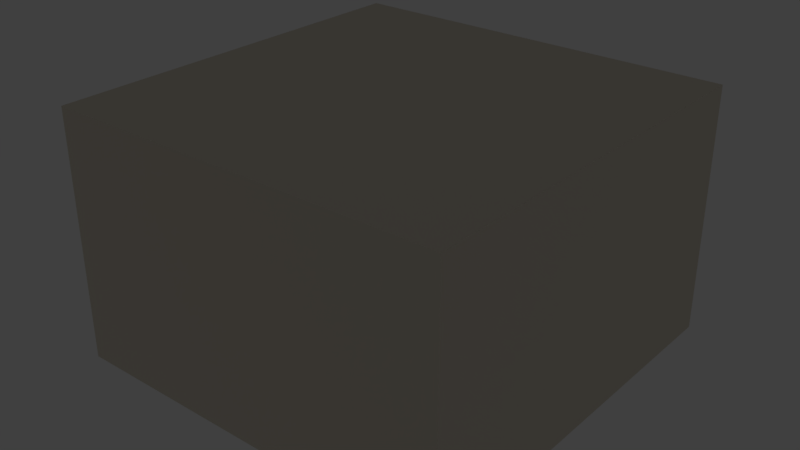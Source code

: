# Source: shiny_coffee_table.blend  (saved by Blender 2.79.0; exported with 4.5.12 LTS)
import bpy
from mathutils import Matrix  # noqa: F401  (used for matrix-valued properties, if any)

bpy.ops.wm.read_factory_settings(use_empty=True)
scene = bpy.context.scene
scene.name = 'Scene'

# ---- collections
col_collection_1 = bpy.data.collections.new('Collection 1'); scene.collection.children.link(col_collection_1)

# ---- materials (node trees are filled in below, after node groups)
mat_leg_metal = bpy.data.materials.new('Leg Metal')
mat_leg_metal.alpha_threshold = 0.0
mat_leg_metal.roughness = 0.5
mat_wall = bpy.data.materials.new('Wall')
mat_wall.alpha_threshold = 0.0
mat_wall.roughness = 0.5
mat_table_sheen = bpy.data.materials.new('Table Sheen')
mat_table_sheen.alpha_threshold = 0.0
mat_table_sheen.roughness = 0.5

# ---- material node trees
mat_leg_metal.use_nodes = True; mat_leg_metal.node_tree.nodes.clear()
_N = mat_leg_metal.node_tree.nodes; _L = mat_leg_metal.node_tree.links
n0 = _N.new('ShaderNodeOutputMaterial'); n0.name = 'Material Output'; n0.location = (300, 300)
n1 = _N.new('ShaderNodeBsdfPrincipled'); n1.name = 'Principled BSDF'; n1.location = (56, 459)
n1.width = 150
n1.subsurface_method = 'BURLEY'
n1.inputs[1].default_value = 1.0
n1.inputs[2].default_value = 0.05
n1.inputs[3].default_value = 1.45
n1.inputs[9].default_value = (1.0, 1.0, 1.0)
n1.inputs[13].default_value = 0.0
_L.new(n1.outputs[0], n0.inputs[0])
n0.is_active_output = True
mat_wall.use_nodes = True; mat_wall.node_tree.nodes.clear()
_N = mat_wall.node_tree.nodes; _L = mat_wall.node_tree.links
n0 = _N.new('ShaderNodeMix'); n0.name = 'Mix'; n0.location = (89, 313)
n0.data_type = 'RGBA'
n0.inputs[0].default_value = 0.95
n1 = _N.new('ShaderNodeTexNoise'); n1.name = 'Musgrave Texture'; n1.location = (-154, 437)
n1.width = 150
n1.noise_type = 'MULTIFRACTAL'
n1.normalize = False
n1.inputs[2].default_value = 700.0
n1.inputs[3].default_value = 1.0
n1.inputs[4].default_value = 1.0
n1.inputs[5].default_value = 1.0
n1.inputs[7].default_value = 0.2
n2 = _N.new('ShaderNodeRGB'); n2.name = 'RGB'; n2.location = (-138, 141)
n2.outputs[0].default_value = (0.7758, 0.7157, 0.5972, 1.0)
n3 = _N.new('ShaderNodeBsdfDiffuse'); n3.name = 'Diffuse BSDF'; n3.location = (267, 509)
n3.inputs[1].default_value = 0.4333
n4 = _N.new('ShaderNodeOutputMaterial'); n4.name = 'Material Output'; n4.location = (504, 472)
_L.new(n3.outputs[0], n4.inputs[0])
_L.new(n1.outputs[0], n0.inputs[6])
_L.new(n2.outputs[0], n0.inputs[7])
_L.new(n0.outputs[2], n3.inputs[0])
n4.is_active_output = True
mat_table_sheen.use_nodes = True; mat_table_sheen.node_tree.nodes.clear()
_N = mat_table_sheen.node_tree.nodes; _L = mat_table_sheen.node_tree.links
n0 = _N.new('ShaderNodeOutputMaterial'); n0.name = 'Material Output'; n0.location = (480, 304)
n1 = _N.new('ShaderNodeBsdfPrincipled'); n1.name = 'Principled BSDF'; n1.location = (156, 429)
n1.width = 150
n1.subsurface_method = 'BURLEY'
n1.inputs[0].default_value = (0.009721, 0.009721, 0.009721, 1.0)
n1.inputs[2].default_value = 0.05
n1.inputs[3].default_value = 1.45
n1.inputs[9].default_value = (1.0, 1.0, 1.0)
n1.inputs[13].default_value = 0.09167
n1.inputs[20].default_value = 0.2592
_L.new(n1.outputs[0], n0.inputs[0])
n0.is_active_output = True

# ---- world
world_world = bpy.data.worlds.new('World'); scene.world = world_world
world_world.color = (0.05088, 0.05088, 0.05088)
world_world.use_sun_shadow = False
world_world.sun_shadow_jitter_overblur = 0.0
world_world.cycles.sampling_method = 'MANUAL'

# ---- lights
light_area = bpy.data.lights.new('Area', 'AREA')
light_area.transmission_factor = 0.0
light_area.energy = 2.356e+04
light_area.shadow_buffer_clip_start = 0.5
light_area.shadow_soft_size = 35.0
light_area.shadow_maximum_resolution = 0.006
light_area.use_absolute_resolution = True
light_area.shape = 'RECTANGLE'
light_area.size = 35.0
light_area.size_y = 70.0

# ---- meshes
me_cylinder = bpy.data.meshes.new('Cylinder')
me_cylinder.from_pydata([(5.0, 5.1, -1.0), (5.0, 5.1, 0.0), (5.071, 5.071, -1.0), (5.071, 5.071, 0.0), (5.1, 5.0, -1.0), (5.1, 5.0, 0.0), (5.071, 4.929, -1.0), (5.071, 4.929, 0.0), (5.0, 4.9, -1.0), (5.0, 4.9, 0.0), (4.929, 4.929, -1.0), (4.929, 4.929, 0.0), (4.9, 5.0, -1.0), (4.9, 5.0, 0.0), (4.929, 5.071, -1.0), (4.929, 5.071, 0.0), (5.0, 5.1, -1.0), (5.071, 5.071, -1.0), (5.1, 5.0, -1.0), (5.071, 4.929, -1.0), (5.0, 4.9, -1.0), (4.929, 4.929, -1.0), (4.9, 5.0, -1.0), (4.929, 5.071, -1.0), (5.0, 5.1, -0.9853), (5.071, 5.071, -0.9853), (5.1, 5.0, -0.9853), (5.071, 4.929, -0.9853), (5.0, 4.9, -0.9853), (4.929, 4.929, -0.9853), (4.9, 5.0, -0.9853), (4.929, 5.071, -0.9853)], [], [(24, 1, 3, 25), (25, 3, 5, 26), (26, 5, 7, 27), (27, 7, 9, 28), (28, 9, 11, 29), (29, 11, 13, 30), (30, 13, 15, 31), (31, 15, 1, 24), (4, 6, 19, 18), (16, 17, 18, 19, 20, 21, 22, 23), (10, 12, 22, 21), (6, 8, 20, 19), (12, 14, 23, 22), (2, 4, 18, 17), (8, 10, 21, 20), (14, 0, 16, 23), (0, 2, 17, 16), (14, 31, 24, 0), (12, 30, 31, 14), (10, 29, 30, 12), (8, 28, 29, 10), (6, 27, 28, 8), (4, 26, 27, 6), (2, 25, 26, 4), (0, 24, 25, 2)])
me_cylinder.materials.append(mat_leg_metal)
me_cylinder.use_remesh_preserve_volume = False
me_cylinder.use_remesh_preserve_attributes = False
me_cylinder.use_mirror_vertex_groups = False
me_cylinder.update()
me_cube = bpy.data.meshes.new('Cube')
me_cube.from_pydata([(-40.0, -40.0, -9.794), (-40.0, -40.0, 40.0), (-40.0, 40.0, -9.794), (-40.0, 40.0, 40.0), (40.0, -40.0, -9.794), (40.0, -40.0, 40.0), (40.0, 40.0, -9.794), (40.0, 40.0, 40.0)], [], [(0, 2, 3, 1), (2, 6, 7, 3), (6, 4, 5, 7), (4, 0, 1, 5), (2, 0, 4, 6), (7, 5, 1, 3)])
me_cube.materials.append(mat_wall)
me_cube.use_remesh_preserve_volume = False
me_cube.use_remesh_preserve_attributes = False
me_cube.use_mirror_vertex_groups = False
me_cube.update()
me_plane = bpy.data.meshes.new('Plane')
me_plane.from_pydata([(-6.0, -6.0, 0.6), (6.0, -6.0, 0.6), (-6.0, 6.0, 0.6), (6.0, 6.0, 0.6), (6.0, 6.0, 0.0), (-6.0, 6.0, 0.0), (6.0, -6.0, 0.0), (-6.0, -6.0, 0.0), (6.0, -6.0, 0.1), (6.0, 6.0, 0.1), (-6.0, -6.0, 0.1), (-6.0, 6.0, 0.1), (6.0, 6.0, 0.5), (-6.0, -6.0, 0.5), (6.0, -6.0, 0.5), (-6.0, 6.0, 0.5), (0.0, -6.0, 0.6), (0.0, 6.0, 0.0), (0.0, -6.0, 0.0), (0.0, 6.0, 0.6), (0.0, -6.0, 0.1), (0.0, 6.0, 0.1), (0.0, -6.0, 0.5), (0.0, 6.0, 0.5), (5.9, -6.0, 0.6), (5.9, -6.0, 0.0), (5.9, 6.0, 0.1), (5.9, 6.0, 0.5), (5.9, 6.0, 0.0), (5.9, 6.0, 0.6), (5.9, -6.0, 0.1), (5.9, -6.0, 0.5), (6.0, 0.0, 0.0), (-6.0, 0.0, 0.0), (-6.0, 0.0, 0.6), (6.0, 0.0, 0.6), (6.0, 0.0, 0.1), (-6.0, 0.0, 0.1), (6.0, 0.0, 0.5), (-6.0, 0.0, 0.5), (0.0, 0.0, 0.6), (0.0, 0.0, 0.0), (5.9, 0.0, 0.6), (5.9, 0.0, 0.0), (-6.0, -5.9, 0.0), (-6.0, -5.9, 0.6), (6.0, -5.9, 0.1), (6.0, -5.9, 0.5), (0.0, -5.9, 0.0), (5.9, -5.9, 0.0), (6.0, -5.9, 0.0), (6.0, -5.9, 0.6), (-6.0, -5.9, 0.1), (-6.0, -5.9, 0.5), (0.0, -5.9, 0.6), (5.9, -5.9, 0.6), (6.0, 5.9, 0.0), (6.0, 5.9, 0.6), (-6.0, 5.9, 0.1), (-6.0, 5.9, 0.5), (0.0, 5.9, 0.6), (5.9, 5.9, 0.6), (-6.0, 5.9, 0.0), (-6.0, 5.9, 0.6), (6.0, 5.9, 0.1), (6.0, 5.9, 0.5), (0.0, 5.9, 0.0), (5.9, 5.9, 0.0), (6.0, -0.1, 0.0), (6.0, -0.1, 0.6), (-6.0, -0.1, 0.1), (-6.0, -0.1, 0.5), (0.0, -0.1, 0.6), (5.9, -0.1, 0.6), (-6.0, -0.1, 0.0), (-6.0, -0.1, 0.6), (6.0, -0.1, 0.1), (6.0, -0.1, 0.5), (0.0, -0.1, 0.0), (5.9, -0.1, 0.0), (-6.0, 0.1, 0.0), (-6.0, 0.1, 0.6), (6.0, 0.1, 0.1), (6.0, 0.1, 0.5), (0.0, 0.1, 0.0), (5.9, 0.1, 0.0), (6.0, 0.1, 0.0), (6.0, 0.1, 0.6), (-6.0, 0.1, 0.1), (-6.0, 0.1, 0.5), (0.0, 0.1, 0.6), (5.9, 0.1, 0.6), (0.1, 6.0, 0.0), (0.1, 6.0, 0.6), (0.1, -6.0, 0.1), (0.1, -6.0, 0.5), (0.1, -6.0, 0.6), (0.1, -6.0, 0.0), (0.1, 6.0, 0.1), (0.1, 6.0, 0.5), (0.1, 0.0, 0.0), (0.1, 0.0, 0.6), (0.1, -5.9, 0.6), (0.1, -5.9, 0.0), (0.1, 5.9, 0.0), (0.1, 5.9, 0.6), (0.1, -0.1, 0.6), (0.1, -0.1, 0.0), (0.1, 0.1, 0.6), (0.1, 0.1, 0.0), (-0.1, 6.0, 0.0), (-0.1, 6.0, 0.6), (-0.1, -6.0, 0.1), (-0.1, -6.0, 0.5), (-0.1, -6.0, 0.6), (-0.1, -6.0, 0.0), (-0.1, 6.0, 0.1), (-0.1, 6.0, 0.5), (-0.1, 0.0, 0.0), (-0.1, 0.0, 0.6), (-0.1, -5.9, 0.6), (-0.1, -5.9, 0.0), (-0.1, 5.9, 0.0), (-0.1, 5.9, 0.6), (-0.1, -0.1, 0.6), (-0.1, -0.1, 0.0), (-0.1, 0.1, 0.6), (-0.1, 0.1, 0.0), (0.1, -0.1, 0.5), (6.0, -0.1, 0.5), (0.1, -6.0, 0.5), (0.1, -0.1, 0.1), (6.0, -0.1, 0.1), (0.1, -6.0, 0.1), (-5.9, 6.0, 0.0), (-5.9, 6.0, 0.6), (-5.9, -6.0, 0.1), (-5.9, -6.0, 0.5), (-5.9, 0.0, 0.6), (-5.9, -5.9, 0.6), (-5.9, 5.9, 0.6), (-5.9, -0.1, 0.6), (-5.9, 0.1, 0.6), (-5.9, -6.0, 0.6), (-5.9, -6.0, 0.0), (-5.9, 6.0, 0.1), (-5.9, 6.0, 0.5), (-5.9, 0.0, 0.0), (-5.9, -5.9, 0.0), (-5.9, 5.9, 0.0), (-5.9, -0.1, 0.0), (-5.9, 0.1, 0.0), (-0.1, 0.1, 0.5), (-0.1, 6.0, 0.5), (-6.0, 0.1, 0.5), (-0.1, 0.1, 0.1), (-0.1, 6.0, 0.1), (-6.0, 0.1, 0.1)], [], [(146, 15, 2, 135), (53, 13, 0, 45), (67, 28, 4, 56), (31, 14, 1, 24), (61, 57, 3, 29), (65, 12, 3, 57), (56, 4, 9, 64), (25, 6, 8, 30), (44, 7, 10, 52), (134, 5, 11, 145), (64, 9, 12, 65), (52, 10, 13, 53), (111, 126, 152, 153), (98, 21, 23, 99), (112, 20, 22, 113), (92, 17, 21, 98), (115, 18, 20, 112), (123, 60, 19, 111), (113, 22, 16, 114), (122, 110, 17, 66), (99, 23, 19, 93), (12, 27, 29, 3), (4, 28, 26, 9), (9, 26, 27, 12), (97, 25, 30, 94), (105, 61, 29, 93), (95, 31, 24, 96), (104, 92, 28, 67), (107, 100, 43, 79), (106, 73, 42, 101), (125, 118, 41, 78), (124, 72, 40, 119), (88, 37, 39, 89), (76, 36, 38, 77), (80, 33, 37, 88), (68, 32, 36, 76), (77, 38, 35, 69), (73, 69, 35, 42), (79, 43, 32, 68), (89, 39, 34, 81), (25, 49, 50, 6), (24, 1, 51, 55), (14, 47, 51, 1), (6, 50, 46, 8), (114, 16, 54, 120), (115, 121, 48, 18), (96, 24, 55, 102), (97, 103, 49, 25), (70, 52, 53, 71), (74, 44, 52, 70), (71, 53, 45, 75), (15, 59, 63, 2), (5, 62, 58, 11), (155, 157, 80, 127), (109, 104, 67, 85), (108, 91, 61, 105), (127, 122, 66, 84), (126, 90, 60, 123), (82, 64, 65, 83), (86, 56, 64, 82), (83, 65, 57, 87), (91, 87, 57, 61), (85, 67, 56, 86), (39, 71, 75, 34), (33, 74, 70, 37), (37, 70, 71, 39), (49, 79, 68, 50), (55, 51, 69, 73), (47, 77, 69, 51), (50, 68, 76, 46), (120, 54, 72, 124), (121, 125, 78, 48), (102, 55, 73, 106), (103, 107, 79, 49), (43, 85, 86, 32), (42, 35, 87, 91), (38, 83, 87, 35), (32, 86, 82, 36), (36, 82, 83, 38), (119, 40, 90, 126), (118, 127, 84, 41), (101, 42, 91, 108), (100, 109, 85, 43), (59, 89, 81, 63), (62, 80, 88, 58), (156, 155, 127, 110), (41, 84, 109, 100), (40, 101, 108, 90), (48, 78, 107, 103), (54, 102, 106, 72), (90, 108, 105, 60), (84, 66, 104, 109), (18, 48, 103, 97), (16, 96, 102, 54), (72, 106, 101, 40), (78, 41, 100, 107), (66, 17, 92, 104), (22, 95, 96, 16), (60, 105, 93, 19), (18, 97, 94, 20), (20, 94, 95, 22), (27, 99, 93, 29), (28, 92, 98, 26), (26, 98, 99, 27), (147, 151, 127, 118), (138, 119, 126, 142), (148, 150, 125, 121), (139, 120, 124, 141), (142, 126, 123, 140), (151, 149, 122, 127), (144, 148, 121, 115), (143, 114, 120, 139), (141, 124, 119, 138), (150, 147, 118, 125), (149, 134, 110, 122), (137, 113, 114, 143), (140, 123, 111, 135), (144, 115, 112, 136), (136, 112, 113, 137), (21, 116, 117, 23), (17, 110, 116, 21), (23, 117, 111, 19), (132, 131, 107, 68), (131, 133, 97, 107), (106, 96, 130, 128), (69, 106, 128, 129), (128, 130, 133, 131), (129, 128, 131, 132), (77, 14, 95, 128), (76, 131, 94, 8), (10, 136, 137, 13), (7, 144, 136, 10), (63, 140, 135, 2), (13, 137, 143, 0), (62, 5, 134, 149), (74, 33, 147, 150), (75, 141, 138, 34), (0, 143, 139, 45), (7, 44, 148, 144), (80, 62, 149, 151), (81, 142, 140, 63), (45, 139, 141, 75), (44, 74, 150, 148), (34, 138, 142, 81), (33, 80, 151, 147), (126, 81, 154, 152), (110, 134, 145, 116), (117, 146, 135, 111), (153, 156, 155, 152), (152, 155, 157, 154), (89, 15, 117, 152), (88, 155, 116, 11)])
me_plane.materials.append(mat_table_sheen)
me_plane.use_remesh_preserve_volume = False
me_plane.use_remesh_preserve_attributes = False
me_plane.use_mirror_vertex_groups = False
me_plane.update()

# ---- objects
ob_legs = bpy.data.objects.new('Legs', me_cylinder)
ob_window = bpy.data.objects.new('Window', light_area)
ob_room = bpy.data.objects.new('Room', me_cube)
ob_coffee_table = bpy.data.objects.new('Coffee Table', me_plane)

# ---- transforms, parenting, visibility, modifiers, constraints
ob_legs.location = (0.0, 0.0, 7.0)
ob_legs.lineart.crease_threshold = 0.0
_m = ob_legs.modifiers.new('Mirror', 'MIRROR')
_m.use_axis = (True, True, False)
_m = ob_legs.modifiers.new('Subsurf', 'SUBSURF')
_m.uv_smooth = 'PRESERVE_CORNERS'
_m.quality = 2
_m.levels = 5
_m.show_only_control_edges = False
ob_window.location = (-36.34, 0.0, 20.41)
ob_window.rotation_euler = (-0.0, 4.641, -0.0)
ob_window.lineart.crease_threshold = 0.0
ob_room.location = (0.0, 0.0, 15.74)
ob_room.lineart.crease_threshold = 0.0
ob_coffee_table.location = (0.0, 0.0, 7.0)
ob_coffee_table.lineart.crease_threshold = 0.0

# ---- collection membership
col_collection_1.objects.link(ob_legs)
col_collection_1.objects.link(ob_window)
col_collection_1.objects.link(ob_room)
col_collection_1.objects.link(ob_coffee_table)

# ---- scene / render settings (as saved in the file)
scene.frame_start = 1; scene.frame_end = 250; scene.frame_set(1)
scene.render.engine = 'CYCLES'
scene.render.resolution_percentage = 50
scene.render.dither_intensity = 0.0
scene.cycles.use_denoising = False
scene.cycles.samples = 128
scene.cycles.sampling_pattern = 'TABULATED_SOBOL'
scene.cycles.use_adaptive_sampling = False
scene.cycles.use_light_tree = False
scene.cycles.blur_glossy = 0.0
scene.cycles.sample_clamp_indirect = 0.0
scene.view_settings.view_transform = 'Standard'
bpy.context.view_layer.update()

# ---- added for rendering (the .blend has no active camera): camera
cam_auto = bpy.data.cameras.new('AutoCamera')
cam_auto.lens = 50.0
cam_auto.sensor_width = 36.0
cam_auto.clip_end = 2007.13
ob_auto_camera = bpy.data.objects.new('AutoCamera', cam_auto)
scene.collection.objects.link(ob_auto_camera)
ob_auto_camera.location = (114.367, -137.24, 122.339)
ob_auto_camera.rotation_euler = (1.09748, -7.21219e-08, 0.694738)
scene.camera = ob_auto_camera
bpy.context.view_layer.update()
